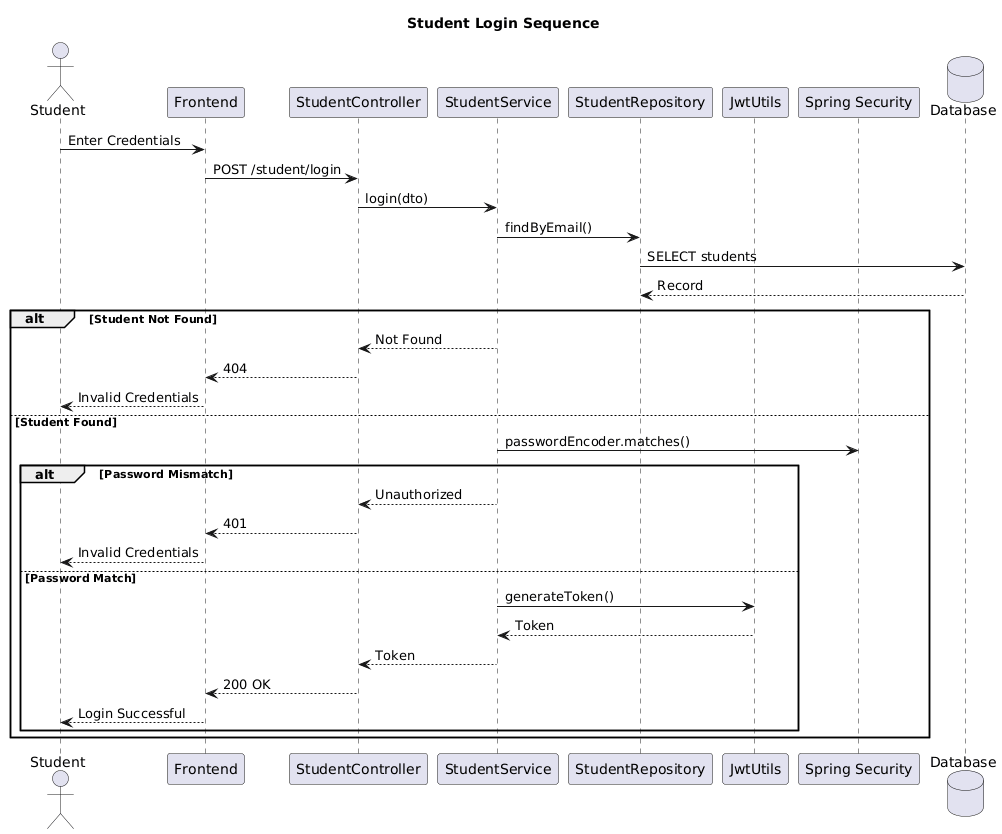

The diagram above was rendered by PlantUML. Its source (embedded in the PNG):
@startuml
title Student Login Sequence

actor Student
participant Frontend
participant StudentController
participant StudentService
participant StudentRepository
participant JwtUtils
participant "Spring Security" as Security
database Database

Student -> Frontend : Enter Credentials
Frontend -> StudentController : POST /student/login
StudentController -> StudentService : login(dto)
StudentService -> StudentRepository : findByEmail()
StudentRepository -> Database : SELECT students
Database --> StudentRepository : Record

alt Student Not Found
    StudentService --> StudentController : Not Found
    StudentController --> Frontend : 404
    Frontend --> Student : Invalid Credentials
else Student Found
    StudentService -> Security : passwordEncoder.matches()

    alt Password Mismatch
        StudentService --> StudentController : Unauthorized
        StudentController --> Frontend : 401
        Frontend --> Student : Invalid Credentials
    else Password Match
        StudentService -> JwtUtils : generateToken()
        JwtUtils --> StudentService : Token
        StudentService --> StudentController : Token
        StudentController --> Frontend : 200 OK
        Frontend --> Student : Login Successful
    end
end
@enduml